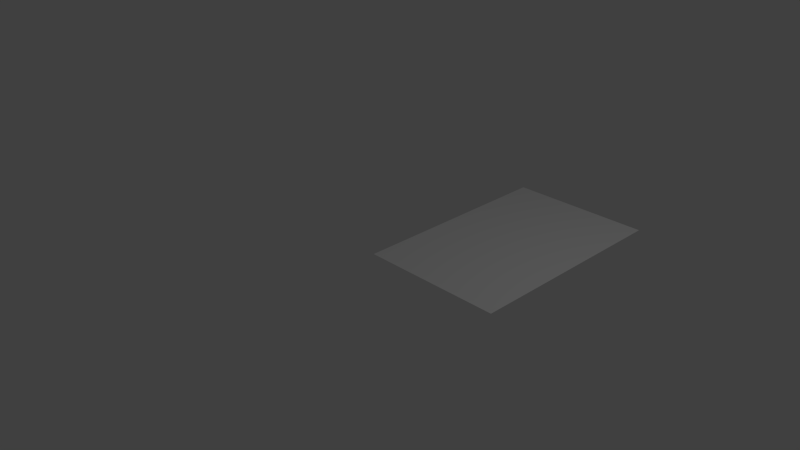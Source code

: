 # Source: panel_4_break_glass_.blend  (saved by Blender 2.76.0; exported with 4.5.12 LTS)
import bpy
from mathutils import Matrix  # noqa: F401  (used for matrix-valued properties, if any)

bpy.ops.wm.read_factory_settings(use_empty=True)
scene = bpy.context.scene
scene.name = 'Scene'

# ---- collections
col_collection_1 = bpy.data.collections.new('Collection 1'); scene.collection.children.link(col_collection_1)

# ---- world
world_world = bpy.data.worlds.new('World'); scene.world = world_world
world_world.color = (0.05088, 0.05088, 0.05088)
world_world.use_sun_shadow = False
world_world.sun_shadow_jitter_overblur = 0.0
world_world.cycles.sampling_method = 'MANUAL'
world_world.cycles.sample_map_resolution = 256

# ---- cameras
cam_camera = bpy.data.cameras.new('Camera')
cam_camera.clip_end = 100.0
cam_camera.lens = 35.0
cam_camera.sensor_width = 32.0
cam_camera.sensor_height = 18.0
cam_camera.ortho_scale = 7.314
cam_camera.dof.focus_distance = 0.0
cam_camera.dof.aperture_fstop = 128.0

# ---- lights
light_lamp = bpy.data.lights.new('Lamp', 'POINT')
light_lamp.transmission_factor = 0.0
light_lamp.cutoff_distance = 30.0
light_lamp.energy = 100.0
light_lamp.shadow_buffer_clip_start = 1.001
light_lamp.shadow_soft_size = 0.1
light_lamp.shadow_maximum_resolution = 0.006
light_lamp.use_absolute_resolution = True
light_lamp.cycles.use_multiple_importance_sampling = False

# ---- meshes
me_vert = bpy.data.meshes.new('Vert')
me_vert.from_pydata([(0.0, 0.0, 0.0), (0.0, 3.0, 0.0), (2.0, 3.0, 0.0), (2.0, 0.0, 0.0), (0.0, 0.0, 0.0), (1.856, 2.856, 0.0), (0.1437, 2.856, 0.0), (1.856, 0.1437, 0.0), (0.1437, 0.1437, 0.0)], [(0, 1)], [(5, 7, 8, 6), (5, 6, 1, 2), (7, 5, 2, 3), (8, 7, 3, 4), (6, 8, 4, 1)])
me_vert.use_remesh_preserve_volume = False
me_vert.use_remesh_preserve_attributes = False
me_vert.use_mirror_vertex_groups = False
me_vert.update()

# ---- objects
ob_vert = bpy.data.objects.new('Vert', me_vert)
ob_lamp = bpy.data.objects.new('Lamp', light_lamp)
ob_camera = bpy.data.objects.new('Camera', cam_camera)

# ---- transforms, parenting, visibility, modifiers, constraints
ob_vert.location = (0.0, 0.0, 0.0)
ob_vert.lineart.crease_threshold = 0.0
ob_lamp.location = (4.076, 1.005, 5.904)
ob_lamp.rotation_euler = (0.6503, 0.05522, 1.866)
ob_lamp.lock_rotations_4d = False
ob_lamp.empty_display_type = 'ARROWS'
ob_lamp.color = (0.0, 0.0, 0.0, 0.0)
ob_lamp.lineart.crease_threshold = 0.0
ob_camera.location = (7.481, -6.508, 5.344)
ob_camera.rotation_euler = (1.109, 0.01082, 0.8149)
ob_camera.lock_rotations_4d = False
ob_camera.empty_display_type = 'ARROWS'
ob_camera.color = (0.0, 0.0, 0.0, 0.0)
ob_camera.display_type = 'WIRE'
ob_camera.lineart.crease_threshold = 0.0

# ---- collection membership
col_collection_1.objects.link(ob_vert)
col_collection_1.objects.link(ob_lamp)
col_collection_1.objects.link(ob_camera)

# ---- scene / render settings (as saved in the file)
scene.camera = ob_camera
scene.frame_start = 1; scene.frame_end = 250; scene.frame_set(1)
scene.render.engine = 'BLENDER_EEVEE_NEXT'
scene.render.resolution_percentage = 50
scene.render.dither_intensity = 0.0
scene.cycles.use_denoising = False
scene.cycles.samples = 10
scene.cycles.sampling_pattern = 'TABULATED_SOBOL'
scene.cycles.light_sampling_threshold = 0.0
scene.cycles.use_adaptive_sampling = False
scene.cycles.use_light_tree = False
scene.cycles.blur_glossy = 0.0
scene.cycles.pixel_filter_type = 'GAUSSIAN'
scene.cycles.sample_clamp_indirect = 0.0
scene.view_settings.view_transform = 'Standard'
bpy.context.view_layer.update()
